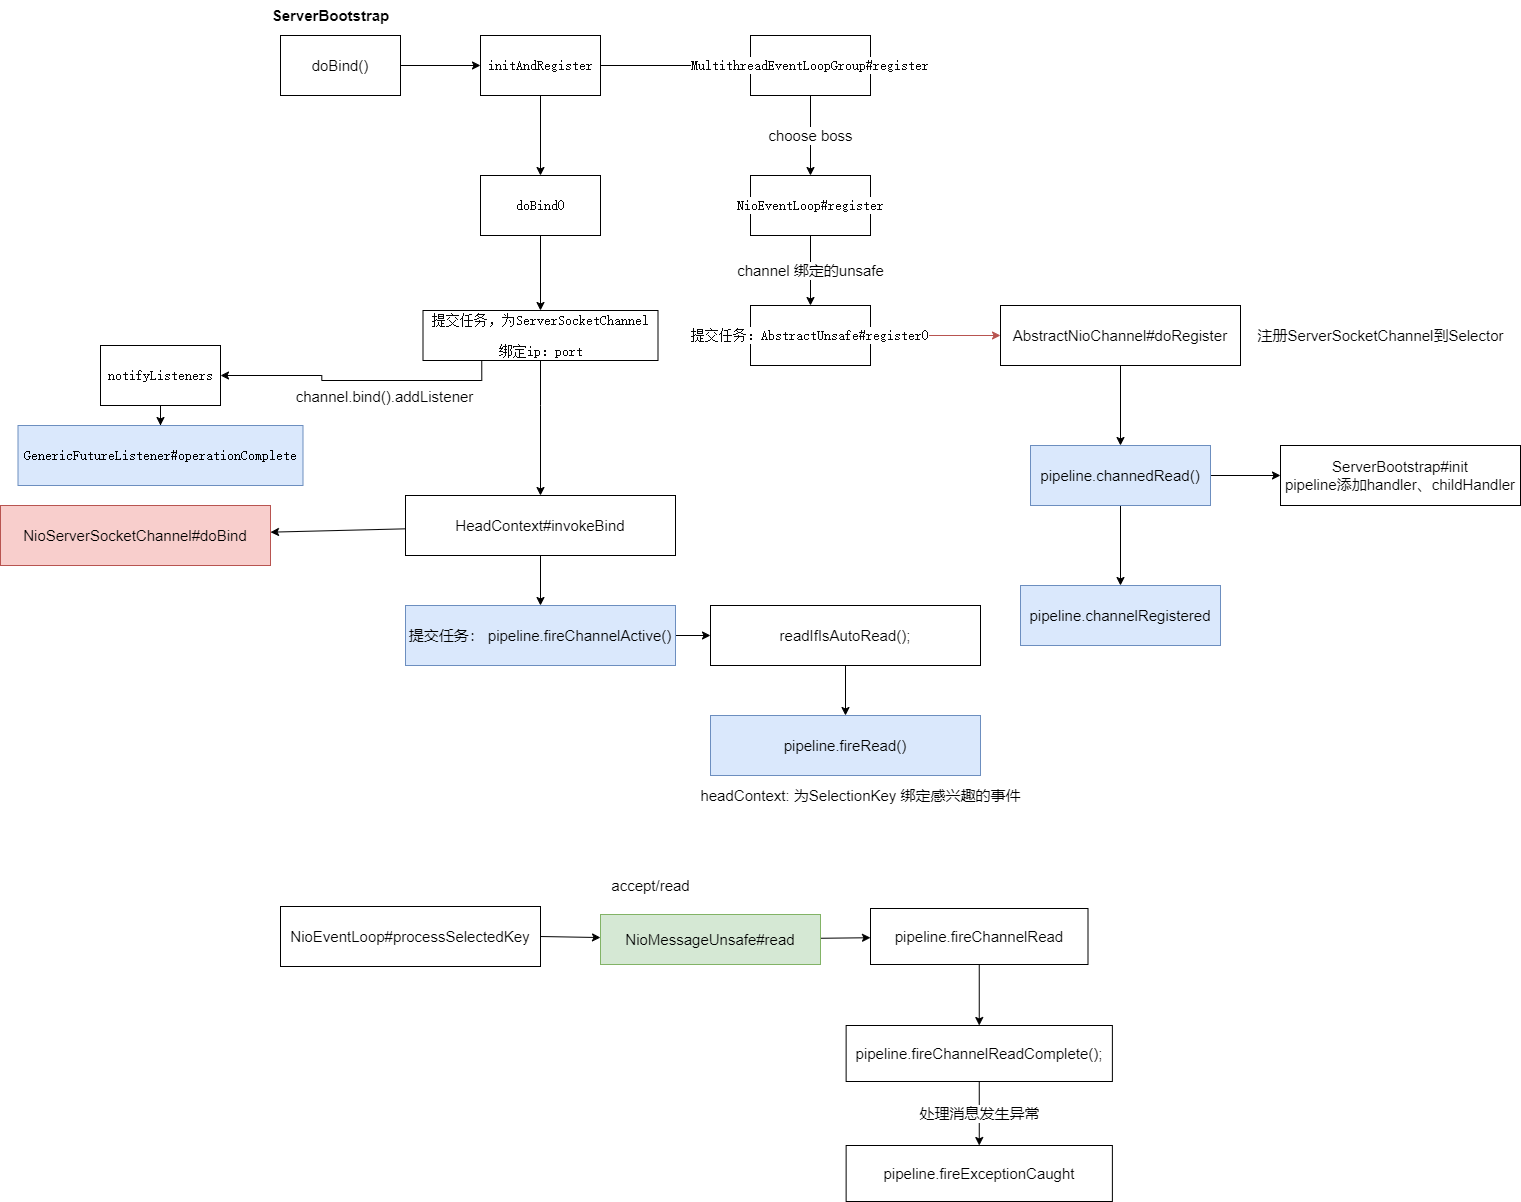

The diagram above was exported from draw.io. Its source (the exported page's mxGraphModel, read from the mxfile embedded in the PNG):
<mxGraphModel dx="2243" dy="818" grid="1" gridSize="10" guides="1" tooltips="1" connect="1" arrows="1" fold="1" page="1" pageScale="1" pageWidth="827" pageHeight="1169" math="0" shadow="0">
  <root>
    <mxCell id="7bHlfDOZAgCfxL8g641l-0" />
    <mxCell id="7bHlfDOZAgCfxL8g641l-1" parent="7bHlfDOZAgCfxL8g641l-0" />
    <mxCell id="CWYACvOtLRo1TBQBL40E-2" value="" style="edgeStyle=none;rounded=0;orthogonalLoop=1;jettySize=auto;html=1;startSize=26;strokeWidth=1;fontSize=15;" parent="7bHlfDOZAgCfxL8g641l-1" source="CWYACvOtLRo1TBQBL40E-0" target="CWYACvOtLRo1TBQBL40E-1" edge="1">
      <mxGeometry relative="1" as="geometry" />
    </mxCell>
    <mxCell id="CWYACvOtLRo1TBQBL40E-0" value="doBind()" style="rounded=0;whiteSpace=wrap;html=1;startSize=26;strokeColor=#000000;fillColor=none;fontSize=15;align=center;" parent="7bHlfDOZAgCfxL8g641l-1" vertex="1">
      <mxGeometry x="-190" y="380" width="120" height="60" as="geometry" />
    </mxCell>
    <mxCell id="CWYACvOtLRo1TBQBL40E-4" value="" style="edgeStyle=none;rounded=0;orthogonalLoop=1;jettySize=auto;html=1;startSize=26;strokeWidth=1;fontSize=15;" parent="7bHlfDOZAgCfxL8g641l-1" source="CWYACvOtLRo1TBQBL40E-1" target="CWYACvOtLRo1TBQBL40E-3" edge="1">
      <mxGeometry relative="1" as="geometry" />
    </mxCell>
    <mxCell id="mKwMJaQ2boiOxGntoVML-1" value="" style="edgeStyle=none;rounded=0;orthogonalLoop=1;jettySize=auto;html=1;startSize=26;strokeWidth=1;fontSize=15;" parent="7bHlfDOZAgCfxL8g641l-1" source="CWYACvOtLRo1TBQBL40E-1" target="mKwMJaQ2boiOxGntoVML-0" edge="1">
      <mxGeometry relative="1" as="geometry" />
    </mxCell>
    <mxCell id="CWYACvOtLRo1TBQBL40E-1" value="&lt;pre style=&quot;background-color: #ffffff ; color: #080808 ; font-family: &amp;#34;jetbrains mono&amp;#34; , monospace ; font-size: 10.5pt&quot;&gt;initAndRegister&lt;/pre&gt;" style="rounded=0;whiteSpace=wrap;html=1;startSize=26;strokeColor=#000000;fillColor=none;fontSize=15;align=center;" parent="7bHlfDOZAgCfxL8g641l-1" vertex="1">
      <mxGeometry x="10" y="380" width="120" height="60" as="geometry" />
    </mxCell>
    <mxCell id="CWYACvOtLRo1TBQBL40E-6" value="choose boss" style="edgeStyle=none;rounded=0;orthogonalLoop=1;jettySize=auto;html=1;startSize=26;strokeWidth=1;fontSize=15;" parent="7bHlfDOZAgCfxL8g641l-1" source="CWYACvOtLRo1TBQBL40E-3" target="CWYACvOtLRo1TBQBL40E-5" edge="1">
      <mxGeometry relative="1" as="geometry" />
    </mxCell>
    <mxCell id="CWYACvOtLRo1TBQBL40E-3" value="&lt;pre style=&quot;background-color: #ffffff ; color: #080808 ; font-family: &amp;#34;jetbrains mono&amp;#34; , monospace ; font-size: 10.5pt&quot;&gt;MultithreadEventLoopGroup#register&lt;/pre&gt;" style="rounded=0;whiteSpace=wrap;html=1;startSize=26;strokeColor=#000000;fillColor=none;fontSize=15;align=center;" parent="7bHlfDOZAgCfxL8g641l-1" vertex="1">
      <mxGeometry x="280" y="380" width="120" height="60" as="geometry" />
    </mxCell>
    <mxCell id="CWYACvOtLRo1TBQBL40E-8" value="channel 绑定的unsafe" style="edgeStyle=none;rounded=0;orthogonalLoop=1;jettySize=auto;html=1;startSize=26;strokeWidth=1;fontSize=15;" parent="7bHlfDOZAgCfxL8g641l-1" source="CWYACvOtLRo1TBQBL40E-5" target="CWYACvOtLRo1TBQBL40E-7" edge="1">
      <mxGeometry relative="1" as="geometry" />
    </mxCell>
    <mxCell id="CWYACvOtLRo1TBQBL40E-5" value="&lt;pre style=&quot;background-color: #ffffff ; color: #080808 ; font-family: &amp;#34;jetbrains mono&amp;#34; , monospace ; font-size: 10.5pt&quot;&gt;NioEventLoop#register&lt;/pre&gt;" style="rounded=0;whiteSpace=wrap;html=1;startSize=26;strokeColor=#000000;fillColor=none;fontSize=15;align=center;" parent="7bHlfDOZAgCfxL8g641l-1" vertex="1">
      <mxGeometry x="280" y="520" width="120" height="60" as="geometry" />
    </mxCell>
    <mxCell id="CWYACvOtLRo1TBQBL40E-10" value="" style="edgeStyle=none;rounded=0;orthogonalLoop=1;jettySize=auto;html=1;startSize=26;strokeWidth=1;fontSize=15;fillColor=#f8cecc;strokeColor=#b85450;" parent="7bHlfDOZAgCfxL8g641l-1" source="CWYACvOtLRo1TBQBL40E-7" target="CWYACvOtLRo1TBQBL40E-9" edge="1">
      <mxGeometry relative="1" as="geometry" />
    </mxCell>
    <mxCell id="CWYACvOtLRo1TBQBL40E-7" value="&lt;pre style=&quot;background-color: #ffffff ; color: #080808 ; font-family: &amp;#34;jetbrains mono&amp;#34; , monospace ; font-size: 10.5pt&quot;&gt;提交任务：AbstractUnsafe#register0&lt;/pre&gt;" style="rounded=0;whiteSpace=wrap;html=1;startSize=26;strokeColor=#000000;fillColor=none;fontSize=15;align=center;" parent="7bHlfDOZAgCfxL8g641l-1" vertex="1">
      <mxGeometry x="280" y="650" width="120" height="60" as="geometry" />
    </mxCell>
    <mxCell id="CWYACvOtLRo1TBQBL40E-13" value="" style="edgeStyle=none;rounded=0;orthogonalLoop=1;jettySize=auto;html=1;startSize=26;strokeWidth=1;fontSize=15;" parent="7bHlfDOZAgCfxL8g641l-1" source="CWYACvOtLRo1TBQBL40E-9" target="CWYACvOtLRo1TBQBL40E-12" edge="1">
      <mxGeometry relative="1" as="geometry" />
    </mxCell>
    <mxCell id="CWYACvOtLRo1TBQBL40E-9" value="AbstractNioChannel#doRegister" style="whiteSpace=wrap;html=1;rounded=0;fontSize=15;fillColor=none;startSize=26;" parent="7bHlfDOZAgCfxL8g641l-1" vertex="1">
      <mxGeometry x="530" y="650" width="240" height="60" as="geometry" />
    </mxCell>
    <mxCell id="CWYACvOtLRo1TBQBL40E-11" value="注册ServerSocketChannel到Selector" style="text;html=1;align=center;verticalAlign=middle;resizable=0;points=[];autosize=1;fontSize=15;" parent="7bHlfDOZAgCfxL8g641l-1" vertex="1">
      <mxGeometry x="780" y="670" width="260" height="20" as="geometry" />
    </mxCell>
    <mxCell id="CWYACvOtLRo1TBQBL40E-15" value="" style="edgeStyle=none;rounded=0;orthogonalLoop=1;jettySize=auto;html=1;startSize=26;strokeWidth=1;fontSize=15;" parent="7bHlfDOZAgCfxL8g641l-1" source="CWYACvOtLRo1TBQBL40E-12" target="CWYACvOtLRo1TBQBL40E-14" edge="1">
      <mxGeometry relative="1" as="geometry" />
    </mxCell>
    <mxCell id="CWYACvOtLRo1TBQBL40E-22" value="" style="edgeStyle=none;rounded=0;orthogonalLoop=1;jettySize=auto;html=1;startSize=26;strokeWidth=1;fontSize=15;" parent="7bHlfDOZAgCfxL8g641l-1" source="CWYACvOtLRo1TBQBL40E-12" target="CWYACvOtLRo1TBQBL40E-21" edge="1">
      <mxGeometry relative="1" as="geometry" />
    </mxCell>
    <mxCell id="CWYACvOtLRo1TBQBL40E-12" value="pipeline.channedRead()" style="whiteSpace=wrap;html=1;rounded=0;fontSize=15;fillColor=#dae8fc;startSize=26;strokeColor=#6c8ebf;" parent="7bHlfDOZAgCfxL8g641l-1" vertex="1">
      <mxGeometry x="560" y="790" width="180" height="60" as="geometry" />
    </mxCell>
    <mxCell id="CWYACvOtLRo1TBQBL40E-14" value="ServerBootstrap#init&lt;br&gt;pipeline添加handler、childHandler" style="whiteSpace=wrap;html=1;rounded=0;fontSize=15;fillColor=none;startSize=26;" parent="7bHlfDOZAgCfxL8g641l-1" vertex="1">
      <mxGeometry x="810" y="790" width="240" height="60" as="geometry" />
    </mxCell>
    <mxCell id="CWYACvOtLRo1TBQBL40E-21" value="pipeline.channelRegistered" style="whiteSpace=wrap;html=1;rounded=0;fontSize=15;fillColor=#dae8fc;startSize=26;strokeColor=#6c8ebf;" parent="7bHlfDOZAgCfxL8g641l-1" vertex="1">
      <mxGeometry x="550" y="930" width="200" height="60" as="geometry" />
    </mxCell>
    <mxCell id="mKwMJaQ2boiOxGntoVML-3" value="" style="edgeStyle=none;rounded=0;orthogonalLoop=1;jettySize=auto;html=1;startSize=26;strokeWidth=1;fontSize=15;" parent="7bHlfDOZAgCfxL8g641l-1" source="mKwMJaQ2boiOxGntoVML-0" target="mKwMJaQ2boiOxGntoVML-2" edge="1">
      <mxGeometry relative="1" as="geometry" />
    </mxCell>
    <mxCell id="mKwMJaQ2boiOxGntoVML-0" value="&lt;pre style=&quot;background-color: #ffffff ; color: #080808 ; font-family: &amp;#34;jetbrains mono&amp;#34; , monospace ; font-size: 10.5pt&quot;&gt;doBind0&lt;/pre&gt;" style="rounded=0;whiteSpace=wrap;html=1;startSize=26;strokeColor=#000000;fillColor=none;fontSize=15;align=center;" parent="7bHlfDOZAgCfxL8g641l-1" vertex="1">
      <mxGeometry x="10" y="520" width="120" height="60" as="geometry" />
    </mxCell>
    <mxCell id="mKwMJaQ2boiOxGntoVML-5" value="" style="edgeStyle=none;rounded=0;orthogonalLoop=1;jettySize=auto;html=1;startSize=26;strokeWidth=1;fontSize=15;" parent="7bHlfDOZAgCfxL8g641l-1" source="mKwMJaQ2boiOxGntoVML-2" target="mKwMJaQ2boiOxGntoVML-4" edge="1">
      <mxGeometry relative="1" as="geometry">
        <Array as="points">
          <mxPoint x="70" y="750" />
        </Array>
      </mxGeometry>
    </mxCell>
    <mxCell id="jjhZsea7DcfCpWp37C6A-0" style="edgeStyle=orthogonalEdgeStyle;rounded=0;orthogonalLoop=1;jettySize=auto;html=1;exitX=0.25;exitY=1;exitDx=0;exitDy=0;startSize=26;strokeWidth=1;fontSize=15;" parent="7bHlfDOZAgCfxL8g641l-1" source="mKwMJaQ2boiOxGntoVML-2" target="gzf7-Ll4YQ8O86oo077O-1" edge="1">
      <mxGeometry relative="1" as="geometry">
        <mxPoint x="-160" y="710" as="targetPoint" />
      </mxGeometry>
    </mxCell>
    <mxCell id="jjhZsea7DcfCpWp37C6A-1" value="channel.bind().addListener" style="edgeLabel;html=1;align=center;verticalAlign=middle;resizable=0;points=[];fontSize=15;" parent="jjhZsea7DcfCpWp37C6A-0" vertex="1" connectable="0">
      <mxGeometry x="-0.0276" y="1" relative="1" as="geometry">
        <mxPoint x="21.2" y="14" as="offset" />
      </mxGeometry>
    </mxCell>
    <mxCell id="mKwMJaQ2boiOxGntoVML-2" value="&lt;pre style=&quot;background-color: #ffffff ; color: #080808 ; font-family: &amp;#34;jetbrains mono&amp;#34; , monospace ; font-size: 10.5pt&quot;&gt;提交任务，为ServerSocketChannel&lt;/pre&gt;&lt;pre style=&quot;background-color: #ffffff ; color: #080808 ; font-family: &amp;#34;jetbrains mono&amp;#34; , monospace ; font-size: 10.5pt&quot;&gt;&lt;span style=&quot;font-size: 10.5pt ; white-space: normal&quot;&gt;绑定ip：port&lt;/span&gt;&lt;br&gt;&lt;/pre&gt;" style="rounded=0;whiteSpace=wrap;html=1;startSize=26;strokeColor=#000000;fillColor=none;fontSize=15;align=center;" parent="7bHlfDOZAgCfxL8g641l-1" vertex="1">
      <mxGeometry x="-47.5" y="655" width="235" height="50" as="geometry" />
    </mxCell>
    <mxCell id="mKwMJaQ2boiOxGntoVML-7" value="" style="edgeStyle=none;rounded=0;orthogonalLoop=1;jettySize=auto;html=1;startSize=26;strokeWidth=1;fontSize=15;" parent="7bHlfDOZAgCfxL8g641l-1" source="mKwMJaQ2boiOxGntoVML-4" target="mKwMJaQ2boiOxGntoVML-6" edge="1">
      <mxGeometry relative="1" as="geometry" />
    </mxCell>
    <mxCell id="mKwMJaQ2boiOxGntoVML-9" value="" style="edgeStyle=none;rounded=0;orthogonalLoop=1;jettySize=auto;html=1;startSize=26;strokeWidth=1;fontSize=15;" parent="7bHlfDOZAgCfxL8g641l-1" source="mKwMJaQ2boiOxGntoVML-4" target="mKwMJaQ2boiOxGntoVML-8" edge="1">
      <mxGeometry relative="1" as="geometry" />
    </mxCell>
    <mxCell id="mKwMJaQ2boiOxGntoVML-4" value="HeadContext#invokeBind" style="whiteSpace=wrap;html=1;rounded=0;fontSize=15;fillColor=none;startSize=26;" parent="7bHlfDOZAgCfxL8g641l-1" vertex="1">
      <mxGeometry x="-65" y="840" width="270" height="60" as="geometry" />
    </mxCell>
    <mxCell id="mKwMJaQ2boiOxGntoVML-6" value="NioServerSocketChannel#doBind" style="whiteSpace=wrap;html=1;rounded=0;fontSize=15;fillColor=#f8cecc;startSize=26;strokeColor=#b85450;" parent="7bHlfDOZAgCfxL8g641l-1" vertex="1">
      <mxGeometry x="-470" y="850" width="270" height="60" as="geometry" />
    </mxCell>
    <mxCell id="jjhZsea7DcfCpWp37C6A-5" style="edgeStyle=orthogonalEdgeStyle;rounded=0;orthogonalLoop=1;jettySize=auto;html=1;exitX=1;exitY=0.5;exitDx=0;exitDy=0;startSize=26;strokeWidth=1;fontSize=15;" parent="7bHlfDOZAgCfxL8g641l-1" source="mKwMJaQ2boiOxGntoVML-8" target="wqN3NDjXtdkUyqqeYo5i-0" edge="1">
      <mxGeometry relative="1" as="geometry" />
    </mxCell>
    <mxCell id="mKwMJaQ2boiOxGntoVML-8" value="提交任务：&amp;nbsp;pipeline.fireChannelActive()" style="whiteSpace=wrap;html=1;rounded=0;fontSize=15;fillColor=#dae8fc;startSize=26;strokeColor=#6c8ebf;" parent="7bHlfDOZAgCfxL8g641l-1" vertex="1">
      <mxGeometry x="-65" y="950" width="270" height="60" as="geometry" />
    </mxCell>
    <mxCell id="wqN3NDjXtdkUyqqeYo5i-3" value="" style="edgeStyle=none;rounded=0;orthogonalLoop=1;jettySize=auto;html=1;startSize=26;strokeWidth=1;fontSize=15;" parent="7bHlfDOZAgCfxL8g641l-1" source="wqN3NDjXtdkUyqqeYo5i-0" target="wqN3NDjXtdkUyqqeYo5i-2" edge="1">
      <mxGeometry relative="1" as="geometry" />
    </mxCell>
    <mxCell id="wqN3NDjXtdkUyqqeYo5i-0" value="readIfIsAutoRead();" style="whiteSpace=wrap;html=1;rounded=0;fontSize=15;startSize=26;" parent="7bHlfDOZAgCfxL8g641l-1" vertex="1">
      <mxGeometry x="240" y="950" width="270" height="60" as="geometry" />
    </mxCell>
    <mxCell id="Fsk7Z2NvwAnZ3mleTmUc-0" value="&lt;b&gt;ServerBootstrap&lt;/b&gt;" style="text;html=1;align=center;verticalAlign=middle;resizable=0;points=[];autosize=1;fontSize=15;" parent="7bHlfDOZAgCfxL8g641l-1" vertex="1">
      <mxGeometry x="-210" y="345" width="140" height="30" as="geometry" />
    </mxCell>
    <mxCell id="Fsk7Z2NvwAnZ3mleTmUc-5" value="" style="edgeStyle=none;rounded=0;orthogonalLoop=1;jettySize=auto;html=1;startSize=26;strokeWidth=1;fontSize=15;" parent="7bHlfDOZAgCfxL8g641l-1" source="Fsk7Z2NvwAnZ3mleTmUc-2" target="Fsk7Z2NvwAnZ3mleTmUc-4" edge="1">
      <mxGeometry relative="1" as="geometry" />
    </mxCell>
    <mxCell id="Fsk7Z2NvwAnZ3mleTmUc-2" value="NioMessageUnsafe#read" style="rounded=0;whiteSpace=wrap;html=1;startSize=26;strokeColor=#82b366;fillColor=#d5e8d4;fontSize=15;align=center;" parent="7bHlfDOZAgCfxL8g641l-1" vertex="1">
      <mxGeometry x="130" y="1259" width="220" height="50" as="geometry" />
    </mxCell>
    <mxCell id="Fsk7Z2NvwAnZ3mleTmUc-3" value="accept/read" style="text;html=1;align=center;verticalAlign=middle;resizable=0;points=[];autosize=1;fontSize=15;" parent="7bHlfDOZAgCfxL8g641l-1" vertex="1">
      <mxGeometry x="135" y="1220" width="90" height="20" as="geometry" />
    </mxCell>
    <mxCell id="Fsk7Z2NvwAnZ3mleTmUc-7" value="" style="edgeStyle=none;rounded=0;orthogonalLoop=1;jettySize=auto;html=1;startSize=26;strokeWidth=1;fontSize=15;" parent="7bHlfDOZAgCfxL8g641l-1" source="Fsk7Z2NvwAnZ3mleTmUc-4" target="Fsk7Z2NvwAnZ3mleTmUc-6" edge="1">
      <mxGeometry relative="1" as="geometry" />
    </mxCell>
    <mxCell id="Fsk7Z2NvwAnZ3mleTmUc-4" value="pipeline.fireChannelRead" style="whiteSpace=wrap;html=1;rounded=0;fontSize=15;startSize=26;" parent="7bHlfDOZAgCfxL8g641l-1" vertex="1">
      <mxGeometry x="400" y="1253" width="217.5" height="56" as="geometry" />
    </mxCell>
    <mxCell id="Fsk7Z2NvwAnZ3mleTmUc-9" value="处理消息发生异常" style="edgeStyle=none;rounded=0;orthogonalLoop=1;jettySize=auto;html=1;startSize=26;strokeWidth=1;fontSize=15;" parent="7bHlfDOZAgCfxL8g641l-1" source="Fsk7Z2NvwAnZ3mleTmUc-6" target="Fsk7Z2NvwAnZ3mleTmUc-8" edge="1">
      <mxGeometry relative="1" as="geometry" />
    </mxCell>
    <mxCell id="Fsk7Z2NvwAnZ3mleTmUc-6" value="pipeline.fireChannelReadComplete();" style="whiteSpace=wrap;html=1;rounded=0;fontSize=15;startSize=26;" parent="7bHlfDOZAgCfxL8g641l-1" vertex="1">
      <mxGeometry x="375.63" y="1370" width="266.25" height="56" as="geometry" />
    </mxCell>
    <mxCell id="Fsk7Z2NvwAnZ3mleTmUc-8" value="pipeline.fireExceptionCaught" style="whiteSpace=wrap;html=1;rounded=0;fontSize=15;startSize=26;" parent="7bHlfDOZAgCfxL8g641l-1" vertex="1">
      <mxGeometry x="375.63" y="1490" width="266.25" height="56" as="geometry" />
    </mxCell>
    <mxCell id="Fsk7Z2NvwAnZ3mleTmUc-11" style="edgeStyle=none;rounded=0;orthogonalLoop=1;jettySize=auto;html=1;exitX=1;exitY=0.5;exitDx=0;exitDy=0;startSize=26;strokeWidth=1;fontSize=15;" parent="7bHlfDOZAgCfxL8g641l-1" source="Fsk7Z2NvwAnZ3mleTmUc-10" target="Fsk7Z2NvwAnZ3mleTmUc-2" edge="1">
      <mxGeometry relative="1" as="geometry" />
    </mxCell>
    <mxCell id="Fsk7Z2NvwAnZ3mleTmUc-10" value="NioEventLoop#processSelectedKey" style="rounded=0;whiteSpace=wrap;html=1;startSize=26;strokeColor=#000000;fillColor=none;fontSize=15;align=center;" parent="7bHlfDOZAgCfxL8g641l-1" vertex="1">
      <mxGeometry x="-190" y="1251" width="260" height="60" as="geometry" />
    </mxCell>
    <mxCell id="jjhZsea7DcfCpWp37C6A-3" value="" style="edgeStyle=orthogonalEdgeStyle;rounded=0;orthogonalLoop=1;jettySize=auto;html=1;startSize=26;strokeWidth=1;fontSize=15;" parent="7bHlfDOZAgCfxL8g641l-1" source="gzf7-Ll4YQ8O86oo077O-1" target="jjhZsea7DcfCpWp37C6A-2" edge="1">
      <mxGeometry relative="1" as="geometry" />
    </mxCell>
    <mxCell id="gzf7-Ll4YQ8O86oo077O-1" value="&lt;pre style=&quot;background-color: #ffffff ; color: #080808 ; font-family: &amp;#34;jetbrains mono&amp;#34; , monospace ; font-size: 10.5pt&quot;&gt;notifyListeners&lt;/pre&gt;" style="rounded=0;whiteSpace=wrap;html=1;startSize=26;strokeColor=#000000;fillColor=none;fontSize=15;align=center;" parent="7bHlfDOZAgCfxL8g641l-1" vertex="1">
      <mxGeometry x="-370" y="690" width="120" height="60" as="geometry" />
    </mxCell>
    <mxCell id="jjhZsea7DcfCpWp37C6A-2" value="&lt;pre style=&quot;font-family: &amp;quot;jetbrains mono&amp;quot;, monospace; font-size: 10.5pt;&quot;&gt;GenericFutureListener#operationComplete&lt;/pre&gt;" style="rounded=0;whiteSpace=wrap;html=1;startSize=26;strokeColor=#6c8ebf;fontSize=15;align=center;fillColor=#dae8fc;labelBorderColor=none;labelBackgroundColor=none;" parent="7bHlfDOZAgCfxL8g641l-1" vertex="1">
      <mxGeometry x="-452.5" y="770" width="285" height="60" as="geometry" />
    </mxCell>
    <mxCell id="jjhZsea7DcfCpWp37C6A-4" value="" style="group" parent="7bHlfDOZAgCfxL8g641l-1" vertex="1" connectable="0">
      <mxGeometry x="220" y="1060" width="340" height="90" as="geometry" />
    </mxCell>
    <mxCell id="wqN3NDjXtdkUyqqeYo5i-2" value="pipeline.fireRead()" style="whiteSpace=wrap;html=1;rounded=0;fontSize=15;startSize=26;fillColor=#dae8fc;strokeColor=#6c8ebf;" parent="jjhZsea7DcfCpWp37C6A-4" vertex="1">
      <mxGeometry x="20" width="270" height="60" as="geometry" />
    </mxCell>
    <mxCell id="gu8NFA_sDuyTKB1dB8S7-0" value="headContext: 为SelectionKey 绑定感兴趣的事件" style="text;html=1;align=center;verticalAlign=middle;resizable=0;points=[];autosize=1;fontSize=15;" parent="jjhZsea7DcfCpWp37C6A-4" vertex="1">
      <mxGeometry y="70" width="340" height="20" as="geometry" />
    </mxCell>
  </root>
</mxGraphModel>